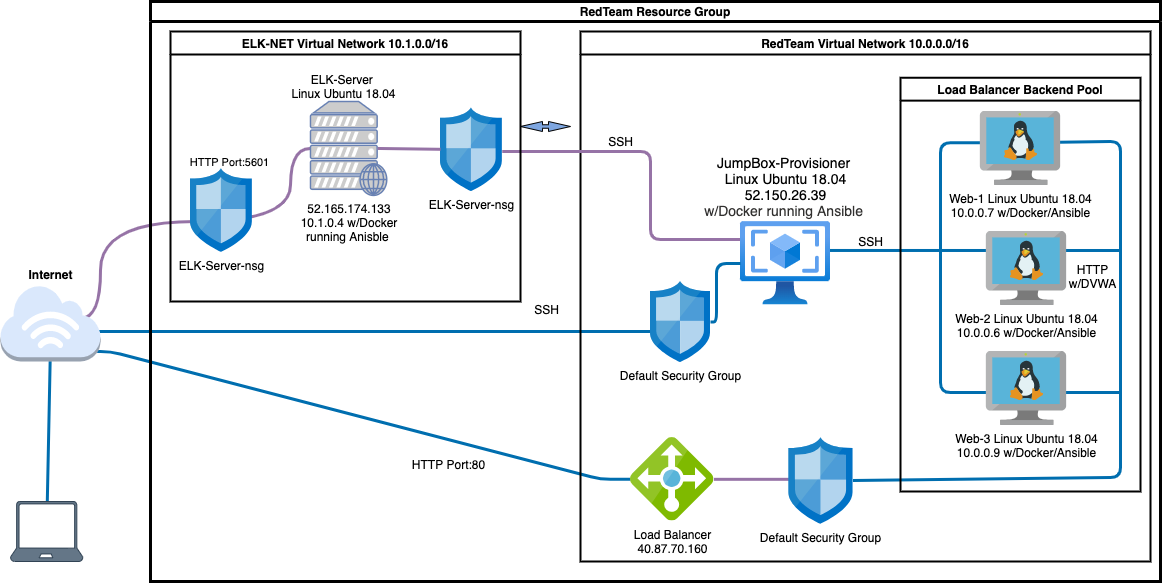

The diagram above was exported from draw.io. Its source (the exported page's mxGraphModel, read from the mxfile embedded in the PNG):
<mxGraphModel dx="2036" dy="614" grid="1" gridSize="10" guides="1" tooltips="1" connect="1" arrows="1" fold="1" page="1" pageScale="1" pageWidth="850" pageHeight="1100" math="0" shadow="0">
  <root>
    <mxCell id="0" />
    <mxCell id="1" parent="0" />
    <mxCell id="cYtAlN0JjGfd_uhd1QjO-2" value="" style="edgeStyle=entityRelationEdgeStyle;rounded=1;orthogonalLoop=1;jettySize=auto;html=1;fontSize=13;fillColor=#1ba1e2;strokeColor=#006EAF;strokeWidth=3;endArrow=none;endFill=0;" parent="1" target="cXUno_l0YaWH6Gr8IY24-20" edge="1">
      <mxGeometry relative="1" as="geometry">
        <mxPoint x="200" y="520" as="targetPoint" />
        <mxPoint x="-370" y="370" as="sourcePoint" />
      </mxGeometry>
    </mxCell>
    <mxCell id="cYtAlN0JjGfd_uhd1QjO-3" value="HTTP Port:80" style="edgeLabel;html=1;align=center;verticalAlign=middle;resizable=0;points=[];fontSize=12;fontStyle=0;rotation=0;" parent="cYtAlN0JjGfd_uhd1QjO-2" vertex="1" connectable="0">
      <mxGeometry x="0.5241" y="3" relative="1" as="geometry">
        <mxPoint x="-52" y="14" as="offset" />
      </mxGeometry>
    </mxCell>
    <mxCell id="cYtAlN0JjGfd_uhd1QjO-38" value="" style="edgeStyle=orthogonalEdgeStyle;rounded=1;orthogonalLoop=1;jettySize=auto;html=1;fontSize=13;fillColor=#1ba1e2;strokeColor=#006EAF;endArrow=none;endFill=0;strokeWidth=3;" parent="1" target="cXUno_l0YaWH6Gr8IY24-13" edge="1">
      <mxGeometry relative="1" as="geometry">
        <mxPoint x="290" y="292" as="targetPoint" />
        <Array as="points">
          <mxPoint x="-370" y="350" />
        </Array>
        <mxPoint x="-370" y="350" as="sourcePoint" />
      </mxGeometry>
    </mxCell>
    <mxCell id="cYtAlN0JjGfd_uhd1QjO-29" value="" style="endArrow=none;html=1;rounded=1;fontColor=#000000;strokeWidth=3;edgeStyle=orthogonalEdgeStyle;fillColor=#e1d5e7;strokeColor=#9673a6;curved=1;" parent="1" target="cYtAlN0JjGfd_uhd1QjO-23" edge="1">
      <mxGeometry width="50" height="50" relative="1" as="geometry">
        <mxPoint x="-370" y="337" as="sourcePoint" />
        <mxPoint x="-200" y="350" as="targetPoint" />
        <Array as="points">
          <mxPoint x="-350" y="337" />
          <mxPoint x="-350" y="240" />
          <mxPoint x="-160" y="240" />
          <mxPoint x="-160" y="167" />
        </Array>
      </mxGeometry>
    </mxCell>
    <mxCell id="cYtAlN0JjGfd_uhd1QjO-30" value="HTTP Port:5601" style="edgeLabel;html=1;align=center;verticalAlign=middle;resizable=0;points=[];fontColor=#000000;" parent="cYtAlN0JjGfd_uhd1QjO-29" vertex="1" connectable="0">
      <mxGeometry x="0.481" y="3" relative="1" as="geometry">
        <mxPoint x="-51" y="-57" as="offset" />
      </mxGeometry>
    </mxCell>
    <mxCell id="cXUno_l0YaWH6Gr8IY24-6" value="RedTeam Resource Group" style="swimlane;startSize=20;strokeWidth=3;" parent="1" vertex="1">
      <mxGeometry x="-300" y="20" width="1010" height="580" as="geometry" />
    </mxCell>
    <mxCell id="cXUno_l0YaWH6Gr8IY24-7" value="RedTeam Virtual Network 10.0.0.0/16" style="swimlane;strokeWidth=2;" parent="cXUno_l0YaWH6Gr8IY24-6" vertex="1">
      <mxGeometry x="430" y="30" width="570" height="530" as="geometry" />
    </mxCell>
    <mxCell id="cYtAlN0JjGfd_uhd1QjO-21" value="" style="endArrow=none;html=1;rounded=1;strokeWidth=3;edgeStyle=orthogonalEdgeStyle;fillColor=#e1d5e7;strokeColor=#9673a6;startArrow=none;" parent="cXUno_l0YaWH6Gr8IY24-7" source="cYtAlN0JjGfd_uhd1QjO-22" edge="1">
      <mxGeometry width="50" height="50" relative="1" as="geometry">
        <mxPoint x="-120" y="120" as="sourcePoint" />
        <mxPoint x="170" y="208" as="targetPoint" />
        <Array as="points">
          <mxPoint x="70" y="120" />
          <mxPoint x="70" y="208" />
        </Array>
      </mxGeometry>
    </mxCell>
    <mxCell id="j6qkC832Rw0RpRzGAkEe-33" value="" style="edgeStyle=none;rounded=1;orthogonalLoop=1;jettySize=auto;html=1;fontSize=13;fillColor=#1ba1e2;strokeColor=#006EAF;strokeWidth=3;endArrow=none;endFill=0;" parent="cXUno_l0YaWH6Gr8IY24-7" target="cXUno_l0YaWH6Gr8IY24-12" edge="1">
      <mxGeometry relative="1" as="geometry">
        <mxPoint x="478.03999999999996" y="110.70011299435032" as="sourcePoint" />
        <mxPoint x="300" y="446.13" as="targetPoint" />
        <Array as="points">
          <mxPoint x="540" y="110" />
          <mxPoint x="540" y="280" />
          <mxPoint x="540" y="446" />
        </Array>
      </mxGeometry>
    </mxCell>
    <mxCell id="j6qkC832Rw0RpRzGAkEe-8" value="" style="edgeStyle=none;rounded=0;orthogonalLoop=1;jettySize=auto;html=1;fontSize=13;fillColor=#1ba1e2;strokeColor=#006EAF;strokeWidth=3;endArrow=none;endFill=0;entryX=0.989;entryY=0.347;entryDx=0;entryDy=0;entryPerimeter=0;" parent="cXUno_l0YaWH6Gr8IY24-7" target="cXUno_l0YaWH6Gr8IY24-21" edge="1">
      <mxGeometry relative="1" as="geometry">
        <mxPoint x="540" y="219" as="sourcePoint" />
        <mxPoint x="270" y="219" as="targetPoint" />
        <Array as="points" />
      </mxGeometry>
    </mxCell>
    <mxCell id="cXUno_l0YaWH6Gr8IY24-8" value="&#10;Load Balancer Backend Pool&#10;" style="swimlane;strokeWidth=2;" parent="cXUno_l0YaWH6Gr8IY24-7" vertex="1">
      <mxGeometry x="320" y="46.13" width="240" height="413.87" as="geometry" />
    </mxCell>
    <mxCell id="j6qkC832Rw0RpRzGAkEe-27" value="" style="edgeStyle=none;orthogonalLoop=1;jettySize=auto;html=1;fontSize=13;rounded=1;fillColor=#1ba1e2;strokeColor=#006EAF;strokeWidth=3;endArrow=none;endFill=0;" parent="cXUno_l0YaWH6Gr8IY24-8" edge="1">
      <mxGeometry relative="1" as="geometry">
        <mxPoint x="220" y="314.87" as="sourcePoint" />
        <mxPoint x="81.94999999999982" y="65.06182698918678" as="targetPoint" />
        <Array as="points">
          <mxPoint x="40" y="315" />
          <mxPoint x="40" y="65.13" />
        </Array>
      </mxGeometry>
    </mxCell>
    <mxCell id="cYtAlN0JjGfd_uhd1QjO-8" value="&lt;span&gt;HTTP&lt;br&gt;w/DVWA&lt;/span&gt;" style="text;html=1;align=center;verticalAlign=middle;resizable=0;points=[];autosize=1;strokeColor=none;fillColor=none;fontStyle=0" parent="cXUno_l0YaWH6Gr8IY24-8" vertex="1">
      <mxGeometry x="161.95000000000005" y="183.87" width="60" height="30" as="geometry" />
    </mxCell>
    <mxCell id="isO0Yei2QgOUg4QOiqrs-8" value="Web-1 Linux Ubuntu 18.04&lt;br&gt;10.0.0.7 w/Docker/Ansible" style="sketch=0;aspect=fixed;html=1;points=[];align=center;image;fontSize=12;image=img/lib/mscae/VM_Linux.svg;" parent="cXUno_l0YaWH6Gr8IY24-8" vertex="1">
      <mxGeometry x="79.86000000000001" y="33.870000000000005" width="80.29" height="73.87" as="geometry" />
    </mxCell>
    <mxCell id="isO0Yei2QgOUg4QOiqrs-9" value="Web-2 Linux Ubuntu 18.04&lt;br&gt;10.0.0.6 w/Docker/Ansible" style="sketch=0;aspect=fixed;html=1;points=[];align=center;image;fontSize=12;image=img/lib/mscae/VM_Linux.svg;" parent="cXUno_l0YaWH6Gr8IY24-8" vertex="1">
      <mxGeometry x="85.86000000000001" y="153.87" width="80.29" height="73.87" as="geometry" />
    </mxCell>
    <mxCell id="isO0Yei2QgOUg4QOiqrs-11" value="Web-3 Linux Ubuntu 18.04&lt;br&gt;10.0.0.9 w/Docker/Ansible" style="sketch=0;aspect=fixed;html=1;points=[];align=center;image;fontSize=12;image=img/lib/mscae/VM_Linux.svg;" parent="cXUno_l0YaWH6Gr8IY24-8" vertex="1">
      <mxGeometry x="85.86000000000001" y="273.87" width="80.29" height="73.87" as="geometry" />
    </mxCell>
    <mxCell id="cYtAlN0JjGfd_uhd1QjO-7" value="" style="edgeStyle=orthogonalEdgeStyle;rounded=0;orthogonalLoop=1;jettySize=auto;html=1;endArrow=none;endFill=0;strokeWidth=3;fillColor=#e1d5e7;strokeColor=#9673a6;" parent="cXUno_l0YaWH6Gr8IY24-7" source="cXUno_l0YaWH6Gr8IY24-20" target="cXUno_l0YaWH6Gr8IY24-12" edge="1">
      <mxGeometry relative="1" as="geometry">
        <Array as="points">
          <mxPoint x="210" y="449" />
          <mxPoint x="210" y="449" />
        </Array>
      </mxGeometry>
    </mxCell>
    <mxCell id="cXUno_l0YaWH6Gr8IY24-20" value="Load Balancer&lt;br style=&quot;font-size: 12px;&quot;&gt;40.87.70.160" style="sketch=0;aspect=fixed;html=1;points=[];align=center;image;fontSize=12;image=img/lib/mscae/Load_Balancer_feature.svg;fontStyle=0" parent="cXUno_l0YaWH6Gr8IY24-7" vertex="1">
      <mxGeometry x="50" y="406.13" width="83.38" height="83.38" as="geometry" />
    </mxCell>
    <mxCell id="cXUno_l0YaWH6Gr8IY24-21" value="&lt;span style=&quot;font-size: 14px&quot;&gt;JumpBox-Provisioner &lt;br&gt;Linux Ubuntu 18.04&lt;br&gt;&amp;nbsp;&lt;span&gt;52.150.26.39&amp;nbsp;&lt;br&gt;&lt;/span&gt;&lt;span style=&quot;color: rgb(50 , 49 , 48)&quot;&gt;w/Docker running Ansible&amp;nbsp;&lt;/span&gt;&lt;/span&gt;" style="aspect=fixed;html=1;points=[];align=center;image;fontSize=12;image=img/lib/azure2/compute/VM_Images_Classic.svg;labelPosition=center;verticalLabelPosition=top;verticalAlign=bottom;fontStyle=0" parent="cXUno_l0YaWH6Gr8IY24-7" vertex="1">
      <mxGeometry x="160" y="190" width="90" height="83.48" as="geometry" />
    </mxCell>
    <mxCell id="cXUno_l0YaWH6Gr8IY24-12" value="&lt;span style=&quot;font-weight: normal&quot;&gt;Default Security Group&lt;/span&gt;" style="sketch=0;aspect=fixed;html=1;points=[];align=center;image;fontSize=12;image=img/lib/mscae/Network_Security_Groups_Classic.svg;fontStyle=1" parent="cXUno_l0YaWH6Gr8IY24-7" vertex="1">
      <mxGeometry x="208.4" y="406.13" width="64.15" height="86.68" as="geometry" />
    </mxCell>
    <mxCell id="cYtAlN0JjGfd_uhd1QjO-10" value="SSH" style="text;html=1;align=center;verticalAlign=middle;resizable=0;points=[];autosize=1;strokeColor=none;fillColor=none;" parent="cXUno_l0YaWH6Gr8IY24-7" vertex="1">
      <mxGeometry x="270" y="200" width="40" height="20" as="geometry" />
    </mxCell>
    <mxCell id="cXUno_l0YaWH6Gr8IY24-13" value="&lt;span style=&quot;font-weight: normal; font-size: 12px;&quot;&gt;Default Security Group&lt;/span&gt;" style="sketch=0;aspect=fixed;html=1;points=[];align=center;image;fontSize=12;image=img/lib/mscae/Network_Security_Groups_Classic.svg;fontStyle=1" parent="cXUno_l0YaWH6Gr8IY24-7" vertex="1">
      <mxGeometry x="70" y="250" width="60" height="81.07" as="geometry" />
    </mxCell>
    <mxCell id="j6qkC832Rw0RpRzGAkEe-2" value="" style="edgeStyle=orthogonalEdgeStyle;rounded=1;orthogonalLoop=1;jettySize=auto;html=1;fontSize=13;fillColor=#1ba1e2;strokeColor=#006EAF;endArrow=none;endFill=0;strokeWidth=3;startArrow=none;" parent="cXUno_l0YaWH6Gr8IY24-7" source="cXUno_l0YaWH6Gr8IY24-13" target="cXUno_l0YaWH6Gr8IY24-21" edge="1">
      <mxGeometry relative="1" as="geometry">
        <mxPoint x="120" y="290" as="targetPoint" />
        <Array as="points">
          <mxPoint x="136" y="290" />
          <mxPoint x="136" y="232" />
        </Array>
        <mxPoint x="-500" y="280" as="sourcePoint" />
      </mxGeometry>
    </mxCell>
    <mxCell id="j6qkC832Rw0RpRzGAkEe-6" value="SSH" style="edgeLabel;html=1;align=center;verticalAlign=middle;resizable=0;points=[];fontSize=12;fontStyle=0" parent="j6qkC832Rw0RpRzGAkEe-2" vertex="1" connectable="0">
      <mxGeometry x="0.5241" y="3" relative="1" as="geometry">
        <mxPoint x="-174" y="48" as="offset" />
      </mxGeometry>
    </mxCell>
    <mxCell id="cYtAlN0JjGfd_uhd1QjO-26" value="SSH" style="text;html=1;align=center;verticalAlign=middle;resizable=0;points=[];autosize=1;strokeColor=none;fillColor=none;fontColor=#000000;" parent="cXUno_l0YaWH6Gr8IY24-7" vertex="1">
      <mxGeometry x="20" y="100" width="40" height="20" as="geometry" />
    </mxCell>
    <mxCell id="cYtAlN0JjGfd_uhd1QjO-4" value="ELK-NET Virtual Network 10.1.0.0/16" style="swimlane;strokeWidth=2;" parent="cXUno_l0YaWH6Gr8IY24-6" vertex="1">
      <mxGeometry x="20" y="30" width="350" height="270" as="geometry" />
    </mxCell>
    <mxCell id="cYtAlN0JjGfd_uhd1QjO-23" value="&lt;font color=&quot;#000000&quot;&gt;&lt;br&gt;&lt;/font&gt;" style="fontColor=#0066CC;verticalAlign=top;verticalLabelPosition=bottom;labelPosition=center;align=center;html=1;outlineConnect=0;fillColor=#CCCCCC;strokeColor=#6881B3;gradientColor=none;gradientDirection=north;strokeWidth=2;shape=mxgraph.networks.web_server;" parent="cYtAlN0JjGfd_uhd1QjO-4" vertex="1">
      <mxGeometry x="140" y="70" width="76.25" height="93.92" as="geometry" />
    </mxCell>
    <mxCell id="cYtAlN0JjGfd_uhd1QjO-22" value="&lt;span style=&quot;font-weight: normal; font-size: 12px;&quot;&gt;ELK-Server-nsg&lt;/span&gt;" style="sketch=0;aspect=fixed;html=1;points=[];align=center;image;fontSize=12;image=img/lib/mscae/Network_Security_Groups_Classic.svg;fontStyle=1" parent="cYtAlN0JjGfd_uhd1QjO-4" vertex="1">
      <mxGeometry x="270" y="76.43" width="61.85" height="83.57" as="geometry" />
    </mxCell>
    <mxCell id="cYtAlN0JjGfd_uhd1QjO-24" value="" style="endArrow=none;html=1;rounded=1;fontColor=#000000;strokeWidth=3;exitX=0.88;exitY=0.5;exitDx=0;exitDy=0;exitPerimeter=0;fillColor=#e1d5e7;strokeColor=#9673a6;" parent="cYtAlN0JjGfd_uhd1QjO-4" source="cYtAlN0JjGfd_uhd1QjO-23" target="cYtAlN0JjGfd_uhd1QjO-22" edge="1">
      <mxGeometry width="50" height="50" relative="1" as="geometry">
        <mxPoint x="210" y="130" as="sourcePoint" />
        <mxPoint x="330" y="220" as="targetPoint" />
        <Array as="points" />
      </mxGeometry>
    </mxCell>
    <UserObject label="&lt;div style=&quot;text-align: center&quot;&gt;&lt;span&gt;52.165.174.133&lt;/span&gt;&lt;/div&gt;&lt;div style=&quot;text-align: center&quot;&gt;&lt;span&gt;10.1.0.4 w/Docker running Anisble&amp;nbsp;&lt;/span&gt;&lt;/div&gt;" link="52.165.174.133" id="cYtAlN0JjGfd_uhd1QjO-35">
      <mxCell style="text;whiteSpace=wrap;html=1;fontSize=12;fontColor=#000000;" parent="cYtAlN0JjGfd_uhd1QjO-4" vertex="1">
        <mxGeometry x="123.13" y="163.92000000000002" width="110" height="30" as="geometry" />
      </mxCell>
    </UserObject>
    <mxCell id="cYtAlN0JjGfd_uhd1QjO-37" value="&lt;span style=&quot;font-weight: normal; font-size: 12px;&quot;&gt;ELK-Server-nsg&lt;/span&gt;" style="sketch=0;aspect=fixed;html=1;points=[];align=center;image;fontSize=12;image=img/lib/mscae/Network_Security_Groups_Classic.svg;fontStyle=1" parent="cYtAlN0JjGfd_uhd1QjO-4" vertex="1">
      <mxGeometry x="20" y="137.14000000000001" width="61.85" height="83.57" as="geometry" />
    </mxCell>
    <mxCell id="cYtAlN0JjGfd_uhd1QjO-36" value="ELK-Server &lt;br&gt;Linux Ubuntu 18.04" style="text;html=1;align=center;verticalAlign=middle;resizable=0;points=[];autosize=1;strokeColor=none;fillColor=none;fontSize=12;fontColor=#000000;" parent="cYtAlN0JjGfd_uhd1QjO-4" vertex="1">
      <mxGeometry x="113.13" y="40" width="120" height="30" as="geometry" />
    </mxCell>
    <mxCell id="cYtAlN0JjGfd_uhd1QjO-17" value="" style="html=1;shadow=0;dashed=0;align=center;verticalAlign=middle;shape=mxgraph.arrows2.twoWayArrow;dy=0.65;dx=22;strokeWidth=1;fillColor=#7EA6E0;" parent="cXUno_l0YaWH6Gr8IY24-6" vertex="1">
      <mxGeometry x="370" y="120" width="50" height="10" as="geometry" />
    </mxCell>
    <mxCell id="cXUno_l0YaWH6Gr8IY24-4" style="edgeStyle=none;rounded=0;orthogonalLoop=1;jettySize=auto;html=1;entryX=0.5;entryY=0.769;entryDx=0;entryDy=0;entryPerimeter=0;fillColor=#1ba1e2;strokeColor=#006EAF;strokeWidth=3;endArrow=none;endFill=0;" parent="1" source="cXUno_l0YaWH6Gr8IY24-2" target="cXUno_l0YaWH6Gr8IY24-3" edge="1">
      <mxGeometry relative="1" as="geometry">
        <Array as="points" />
      </mxGeometry>
    </mxCell>
    <mxCell id="cXUno_l0YaWH6Gr8IY24-2" value="Local Client" style="verticalLabelPosition=bottom;html=1;verticalAlign=top;align=center;shape=mxgraph.azure.laptop;pointerEvents=1;fontStyle=1;fillColor=#647687;fontColor=#ffffff;strokeColor=#314354;" parent="1" vertex="1">
      <mxGeometry x="-440" y="520" width="72.38" height="60" as="geometry" />
    </mxCell>
    <mxCell id="cXUno_l0YaWH6Gr8IY24-3" value="Internet&lt;br&gt;" style="outlineConnect=0;dashed=0;verticalLabelPosition=top;verticalAlign=bottom;align=center;html=1;shape=mxgraph.aws3.internet_3;fillColor=#dae8fc;strokeColor=#6c8ebf;fontStyle=1;labelPosition=center;" parent="1" vertex="1">
      <mxGeometry x="-450" y="303.33" width="100" height="76.67" as="geometry" />
    </mxCell>
  </root>
</mxGraphModel>